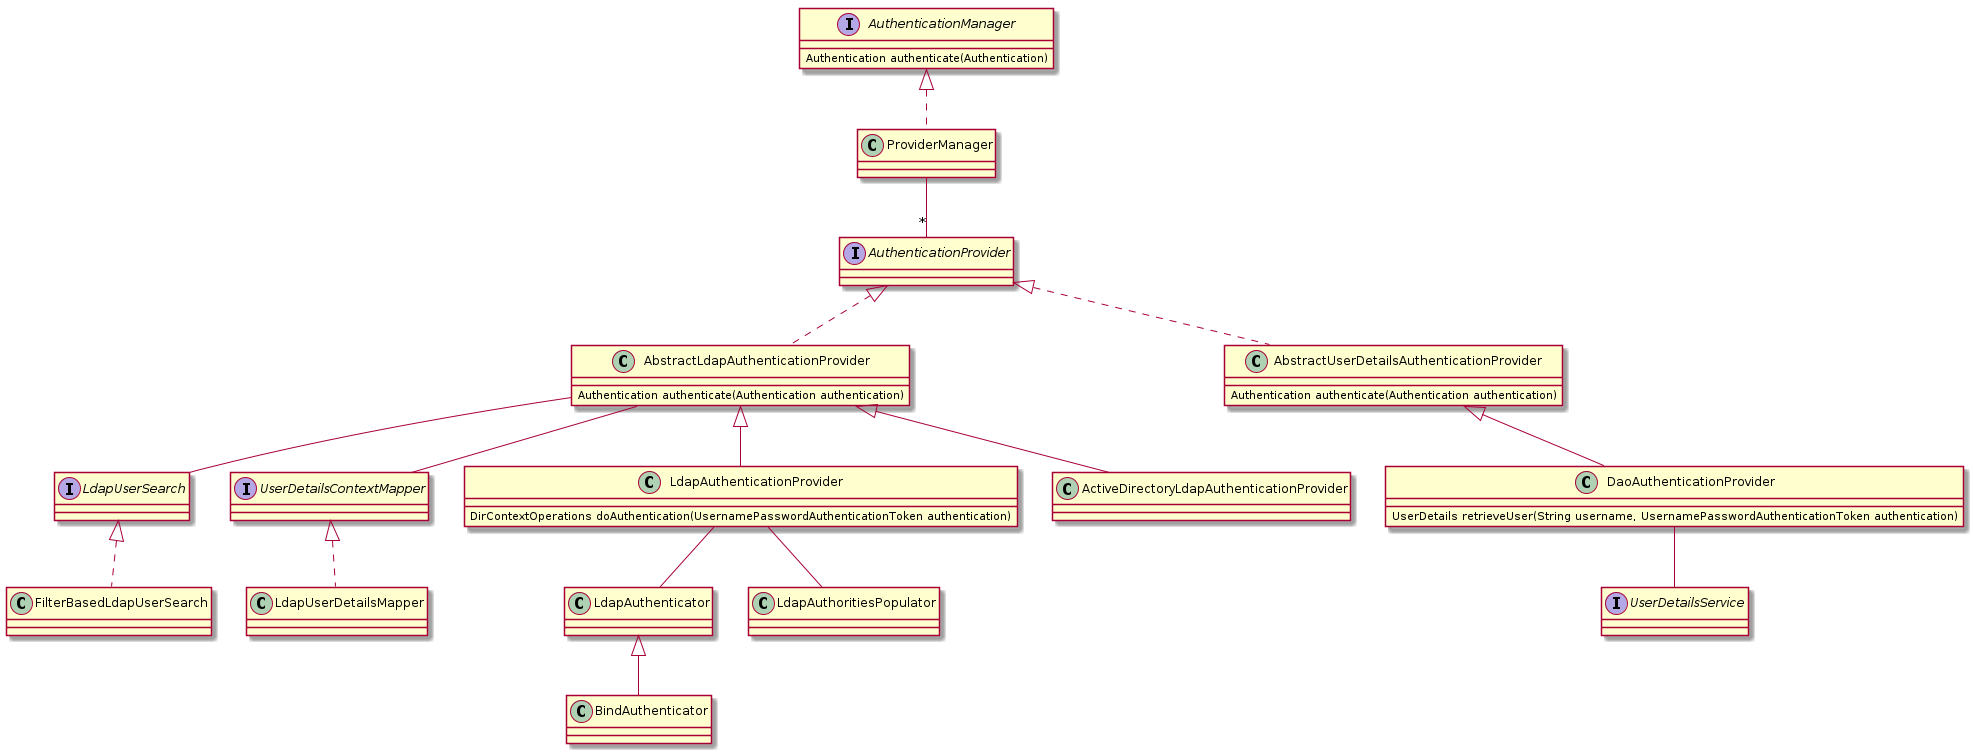

The diagram above was rendered by PlantUML. Its source (embedded in the PNG):
@startuml
interface AuthenticationManager {
Authentication authenticate(Authentication)
}
AuthenticationManager <|.. ProviderManager
ProviderManager -- "*" AuthenticationProvider
interface AuthenticationProvider {
}
AuthenticationProvider <|.. AbstractLdapAuthenticationProvider
class AbstractLdapAuthenticationProvider {
Authentication authenticate(Authentication authentication)
}
AbstractLdapAuthenticationProvider -- LdapUserSearch
interface LdapUserSearch {
}
AbstractLdapAuthenticationProvider -- UserDetailsContextMapper
interface UserDetailsContextMapper{
}
UserDetailsContextMapper <|.. LdapUserDetailsMapper
AbstractLdapAuthenticationProvider <|-- LdapAuthenticationProvider
AbstractLdapAuthenticationProvider <|-- ActiveDirectoryLdapAuthenticationProvider
class LdapAuthenticationProvider{
DirContextOperations doAuthentication(UsernamePasswordAuthenticationToken authentication)
}
LdapUserSearch <|.. FilterBasedLdapUserSearch
LdapAuthenticationProvider -- LdapAuthenticator
LdapAuthenticator <|-- BindAuthenticator
LdapAuthenticationProvider -- LdapAuthoritiesPopulator
AuthenticationProvider <|.. AbstractUserDetailsAuthenticationProvider
AbstractUserDetailsAuthenticationProvider <|-- DaoAuthenticationProvider
class AbstractUserDetailsAuthenticationProvider {
Authentication authenticate(Authentication authentication)
}
DaoAuthenticationProvider -- UserDetailsService
interface UserDetailsService {
}
class DaoAuthenticationProvider {
UserDetails retrieveUser(String username, UsernamePasswordAuthenticationToken authentication)
}
@enduml